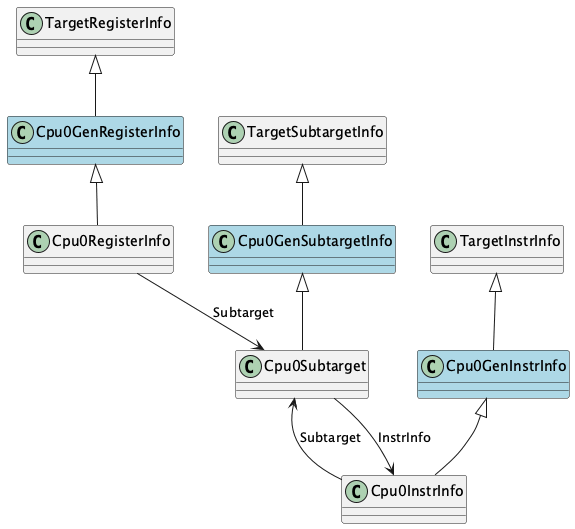

The diagram above was rendered by PlantUML. Its source (embedded in the PNG):
@startuml

' === Class Declarations ===
class TargetRegisterInfo
class Cpu0GenRegisterInfo #lightblue
class Cpu0RegisterInfo

class TargetInstrInfo
class Cpu0GenInstrInfo #lightblue
class Cpu0InstrInfo

class TargetSubtargetInfo
class Cpu0GenSubtargetInfo #lightblue
class Cpu0Subtarget

' === Inheritance ===
Cpu0GenRegisterInfo <|-- Cpu0RegisterInfo
TargetRegisterInfo <|-- Cpu0GenRegisterInfo

Cpu0GenInstrInfo <|-- Cpu0InstrInfo
TargetInstrInfo <|-- Cpu0GenInstrInfo

Cpu0GenSubtargetInfo <|-- Cpu0Subtarget
TargetSubtargetInfo <|-- Cpu0GenSubtargetInfo

' === Composition / Associations ===
Cpu0InstrInfo --> Cpu0Subtarget : Subtarget
Cpu0Subtarget --> Cpu0InstrInfo : InstrInfo
Cpu0RegisterInfo --> Cpu0Subtarget : Subtarget
@enduml